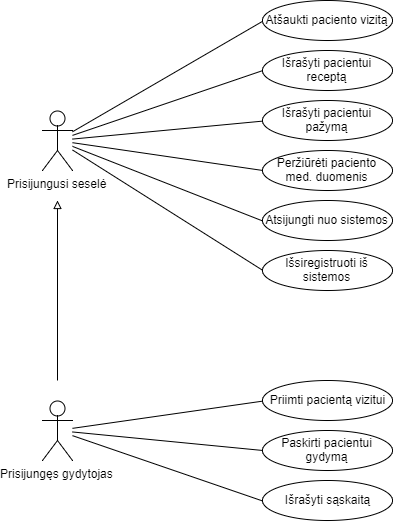

The diagram above was exported from draw.io. Its source (the exported page's mxGraphModel, read from the mxfile embedded in the PNG):
<mxGraphModel dx="1026" dy="480" grid="1" gridSize="10" guides="1" tooltips="1" connect="1" arrows="1" fold="1" page="1" pageScale="1" pageWidth="850" pageHeight="1100" background="#ffffff" math="0" shadow="0">
  <root>
    <mxCell id="0" />
    <mxCell id="1" parent="0" />
    <mxCell id="13" style="edgeStyle=none;rounded=0;html=1;entryX=0;entryY=0.5;endArrow=none;endFill=0;jettySize=auto;orthogonalLoop=1;" parent="1" source="2" target="3" edge="1">
      <mxGeometry relative="1" as="geometry" />
    </mxCell>
    <mxCell id="15" style="edgeStyle=none;rounded=0;html=1;entryX=0;entryY=0.5;endArrow=none;endFill=0;jettySize=auto;orthogonalLoop=1;" parent="1" source="2" target="5" edge="1">
      <mxGeometry relative="1" as="geometry" />
    </mxCell>
    <mxCell id="39" style="edgeStyle=none;rounded=0;html=1;endArrow=block;endFill=0;jettySize=auto;orthogonalLoop=1;" edge="1" parent="1">
      <mxGeometry relative="1" as="geometry">
        <mxPoint x="125" y="270" as="targetPoint" />
        <mxPoint x="125" y="450" as="sourcePoint" />
      </mxGeometry>
    </mxCell>
    <mxCell id="41" style="edgeStyle=none;rounded=0;html=1;entryX=0;entryY=0.5;endArrow=none;endFill=0;jettySize=auto;orthogonalLoop=1;" edge="1" parent="1" source="2" target="40">
      <mxGeometry relative="1" as="geometry" />
    </mxCell>
    <mxCell id="2" value="Prisijungęs gydytojas" style="shape=umlActor;verticalLabelPosition=bottom;labelBackgroundColor=#ffffff;verticalAlign=top;html=1;" parent="1" vertex="1">
      <mxGeometry x="110" y="470" width="30" height="60" as="geometry" />
    </mxCell>
    <mxCell id="3" value="Priimti pacientą vizitui" style="ellipse;whiteSpace=wrap;html=1;" parent="1" vertex="1">
      <mxGeometry x="330" y="450" width="130" height="40" as="geometry" />
    </mxCell>
    <mxCell id="5" value="Paskirti pacientui gydymą" style="ellipse;whiteSpace=wrap;html=1;" parent="1" vertex="1">
      <mxGeometry x="330" y="500" width="130" height="40" as="geometry" />
    </mxCell>
    <mxCell id="32" style="edgeStyle=none;rounded=0;html=1;entryX=0;entryY=0.5;endArrow=none;endFill=0;jettySize=auto;orthogonalLoop=1;" edge="1" parent="1" source="21" target="25">
      <mxGeometry relative="1" as="geometry" />
    </mxCell>
    <mxCell id="33" style="edgeStyle=none;rounded=0;html=1;entryX=0;entryY=0.5;endArrow=none;endFill=0;jettySize=auto;orthogonalLoop=1;" edge="1" parent="1" source="21" target="27">
      <mxGeometry relative="1" as="geometry" />
    </mxCell>
    <mxCell id="34" style="edgeStyle=none;rounded=0;html=1;entryX=0;entryY=0.5;endArrow=none;endFill=0;jettySize=auto;orthogonalLoop=1;" edge="1" parent="1" source="21" target="28">
      <mxGeometry relative="1" as="geometry" />
    </mxCell>
    <mxCell id="35" style="edgeStyle=none;rounded=0;html=1;entryX=0;entryY=0.5;endArrow=none;endFill=0;jettySize=auto;orthogonalLoop=1;" edge="1" parent="1" source="21" target="29">
      <mxGeometry relative="1" as="geometry" />
    </mxCell>
    <mxCell id="36" style="edgeStyle=none;rounded=0;html=1;entryX=0;entryY=0.5;endArrow=none;endFill=0;jettySize=auto;orthogonalLoop=1;" edge="1" parent="1" source="21" target="30">
      <mxGeometry relative="1" as="geometry" />
    </mxCell>
    <mxCell id="37" style="edgeStyle=none;rounded=0;html=1;entryX=0;entryY=0.5;endArrow=none;endFill=0;jettySize=auto;orthogonalLoop=1;" edge="1" parent="1" source="21" target="31">
      <mxGeometry relative="1" as="geometry" />
    </mxCell>
    <mxCell id="21" value="Prisijungusi seselė" style="shape=umlActor;verticalLabelPosition=bottom;labelBackgroundColor=#ffffff;verticalAlign=top;html=1;" vertex="1" parent="1">
      <mxGeometry x="110" y="180" width="30" height="60" as="geometry" />
    </mxCell>
    <mxCell id="25" value="Atšaukti paciento vizitą" style="ellipse;whiteSpace=wrap;html=1;" vertex="1" parent="1">
      <mxGeometry x="330" y="70" width="130" height="40" as="geometry" />
    </mxCell>
    <mxCell id="27" value="Išrašyti pacientui receptą" style="ellipse;whiteSpace=wrap;html=1;" vertex="1" parent="1">
      <mxGeometry x="330" y="120" width="130" height="40" as="geometry" />
    </mxCell>
    <mxCell id="28" value="Išrašyti pacientui pažymą" style="ellipse;whiteSpace=wrap;html=1;" vertex="1" parent="1">
      <mxGeometry x="330" y="170" width="130" height="40" as="geometry" />
    </mxCell>
    <mxCell id="29" value="Peržiūrėti paciento med. duomenis" style="ellipse;whiteSpace=wrap;html=1;" vertex="1" parent="1">
      <mxGeometry x="330" y="220" width="130" height="40" as="geometry" />
    </mxCell>
    <mxCell id="30" value="Atsijungti nuo sistemos" style="ellipse;whiteSpace=wrap;html=1;" vertex="1" parent="1">
      <mxGeometry x="330" y="270" width="130" height="40" as="geometry" />
    </mxCell>
    <mxCell id="31" value="Išsiregistruoti iš sistemos" style="ellipse;whiteSpace=wrap;html=1;" vertex="1" parent="1">
      <mxGeometry x="330" y="320" width="130" height="40" as="geometry" />
    </mxCell>
    <mxCell id="40" value="Išrašyti sąskaitą" style="ellipse;whiteSpace=wrap;html=1;" vertex="1" parent="1">
      <mxGeometry x="330" y="550" width="130" height="40" as="geometry" />
    </mxCell>
  </root>
</mxGraphModel>